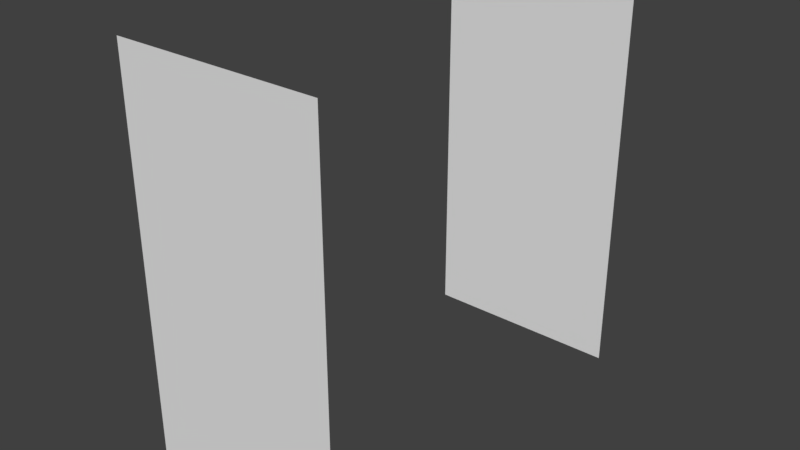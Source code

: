 # Source: door.blend  (saved by Blender 2.78.0; exported with 4.5.12 LTS)
import bpy
from mathutils import Matrix  # noqa: F401  (used for matrix-valued properties, if any)

bpy.ops.wm.read_factory_settings(use_empty=True)
scene = bpy.context.scene
scene.name = 'Scene'

# ---- collections
col_collection_1 = bpy.data.collections.new('Collection 1'); scene.collection.children.link(col_collection_1)

# ---- world
world_world = bpy.data.worlds.new('World'); scene.world = world_world
world_world.color = (0.05088, 0.05088, 0.05088)
world_world.use_sun_shadow = False
world_world.sun_shadow_jitter_overblur = 0.0
world_world.cycles.sampling_method = 'MANUAL'

# ---- meshes
me_plane_001 = bpy.data.meshes.new('Plane.001')
me_plane_001.from_pydata([(-2.0, -2.0, 0.0), (0.0, -2.0, 0.0), (-2.0, 0.0, 0.0), (0.0, 0.0, 0.0)], [], [(1, 2, 0), (1, 3, 2)])
me_plane_001.use_remesh_preserve_volume = False
me_plane_001.use_remesh_preserve_attributes = False
me_plane_001.use_mirror_vertex_groups = False
me_plane_001.update()
me_plane = bpy.data.meshes.new('Plane')
me_plane.from_pydata([(-2.0, 0.0, 0.0), (0.0, 0.0, 0.0), (-2.0, 2.0, 0.0), (0.0, 2.0, 0.0)], [], [(1, 2, 0), (1, 3, 2)])
me_plane.use_remesh_preserve_volume = False
me_plane.use_remesh_preserve_attributes = False
me_plane.use_mirror_vertex_groups = False
me_plane.update()

# ---- objects
ob_plane_001 = bpy.data.objects.new('Plane.001', me_plane_001)
ob_plane = bpy.data.objects.new('Plane', me_plane)

# ---- transforms, parenting, visibility, modifiers, constraints
ob_plane_001.location = (1.51e-07, 2.0, 0.0)
ob_plane_001.rotation_euler = (1.571, 1.571, 0.0)
ob_plane_001.scale = (2.0, 1.0, 1.0)
ob_plane_001.lineart.crease_threshold = 0.0
ob_plane.location = (1.51e-07, -2.0, 0.0)
ob_plane.rotation_euler = (-1.571, 1.571, 0.0)
ob_plane.scale = (2.0, 1.0, 1.0)
ob_plane.lineart.crease_threshold = 0.0

# ---- collection membership
col_collection_1.objects.link(ob_plane_001)
col_collection_1.objects.link(ob_plane)

# ---- scene / render settings (as saved in the file)
scene.frame_start = 1; scene.frame_end = 120; scene.frame_set(120)
scene.render.engine = 'BLENDER_EEVEE_NEXT'
scene.render.resolution_percentage = 50
scene.render.dither_intensity = 0.0
scene.cycles.use_denoising = False
scene.cycles.samples = 128
scene.cycles.sampling_pattern = 'TABULATED_SOBOL'
scene.cycles.light_sampling_threshold = 0.0
scene.cycles.use_adaptive_sampling = False
scene.cycles.use_light_tree = False
scene.cycles.blur_glossy = 0.0
scene.cycles.sample_clamp_indirect = 0.0
scene.view_settings.view_transform = 'Standard'
bpy.context.view_layer.update()

# ---- added for rendering (the .blend has no active camera and no usable light): camera, sun
cam_auto = bpy.data.cameras.new('AutoCamera')
cam_auto.lens = 50.0
cam_auto.sensor_width = 36.0
cam_auto.clip_end = 1000.0
ob_auto_camera = bpy.data.objects.new('AutoCamera', cam_auto)
scene.collection.objects.link(ob_auto_camera)
ob_auto_camera.location = (4.55135, -6.66162, 6.44108)
ob_auto_camera.rotation_euler = (1.09748, -7.21219e-08, 0.694738)
scene.camera = ob_auto_camera
light_auto_sun = bpy.data.lights.new('AutoSun', 'SUN')
light_auto_sun.energy = 3.0
light_auto_sun.angle = 0.0523599
ob_auto_sun = bpy.data.objects.new('AutoSun', light_auto_sun)
scene.collection.objects.link(ob_auto_sun)
ob_auto_sun.rotation_euler = (0.872665, 0.174533, 0.523599)
bpy.context.view_layer.update()
